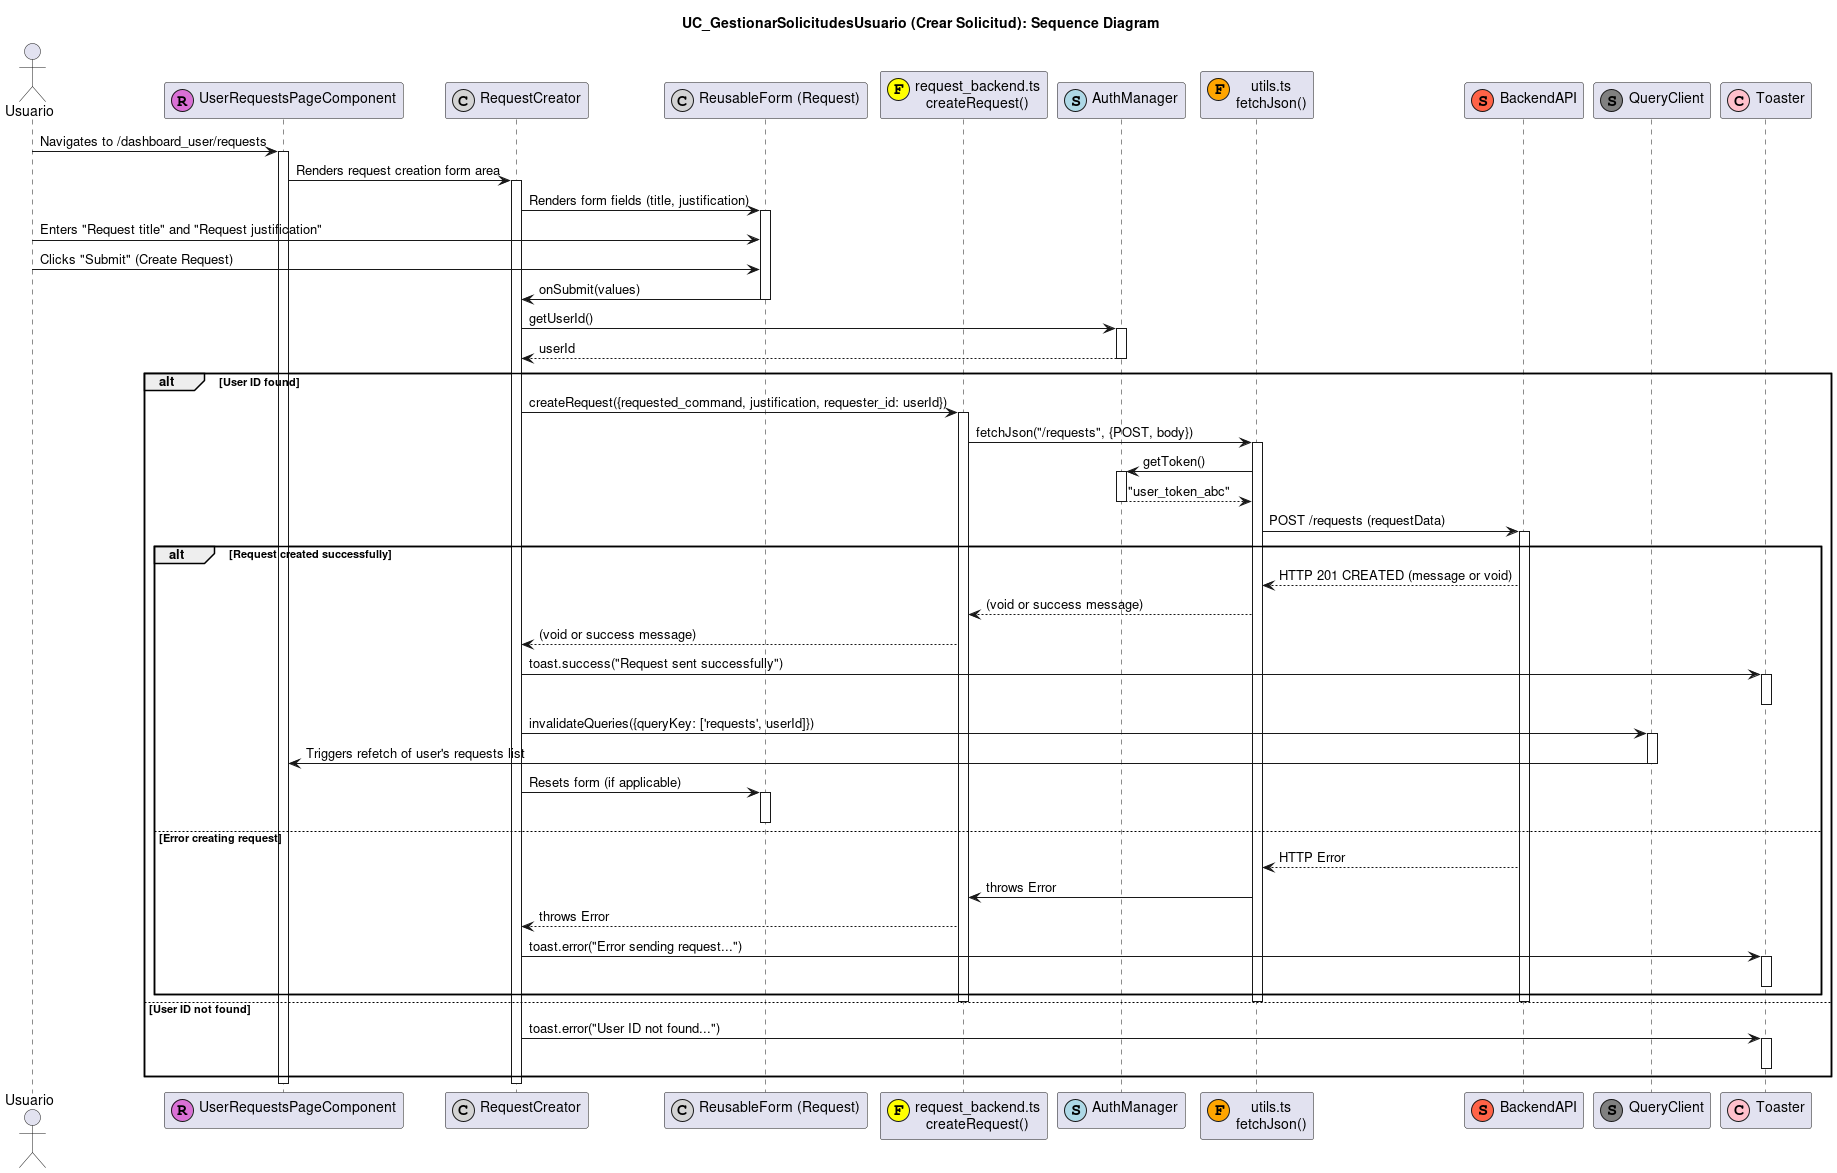

The diagram above was rendered by PlantUML. Its source (embedded in the PNG):
@startuml
title UC_GestionarSolicitudesUsuario (Crear Solicitud): Sequence Diagram

actor "Usuario" as User
participant "UserRequestsPageComponent" as RequestsPage <<(R,orchid)>>
participant "RequestCreator" as RequestCreatorUI <<(C,lightgrey)>>
participant "ReusableForm (Request)" as RequestForm <<(C,lightgrey)>>
participant "request_backend.ts\ncreateRequest()" as RequestBackend <<(F,yellow)>>
participant "AuthManager" as AuthMgr <<(S,lightblue)>>
participant "utils.ts\nfetchJson()" as FetchUtil <<(F,orange)>>
participant "BackendAPI" as API <<(S,tomato)>>
participant "QueryClient" as QueryClient <<(S,grey)>>
participant "Toaster" as Toaster <<(C,pink)>>

User -> RequestsPage : Navigates to /dashboard_user/requests
activate RequestsPage
RequestsPage -> RequestCreatorUI : Renders request creation form area
activate RequestCreatorUI
RequestCreatorUI -> RequestForm : Renders form fields (title, justification)
activate RequestForm

User -> RequestForm : Enters "Request title" and "Request justification"
User -> RequestForm : Clicks "Submit" (Create Request)
RequestForm -> RequestCreatorUI : onSubmit(values)
deactivate RequestForm

RequestCreatorUI -> AuthMgr : getUserId()
activate AuthMgr
AuthMgr --> RequestCreatorUI : userId
deactivate AuthMgr

alt User ID found
  RequestCreatorUI -> RequestBackend : createRequest({requested_command, justification, requester_id: userId})
  activate RequestBackend
  RequestBackend -> FetchUtil : fetchJson("/requests", {POST, body})
  activate FetchUtil
  FetchUtil -> AuthMgr : getToken()
  activate AuthMgr
  AuthMgr --> FetchUtil : "user_token_abc"
  deactivate AuthMgr
  FetchUtil -> API : POST /requests (requestData)
  activate API
  alt Request created successfully
    API --> FetchUtil : HTTP 201 CREATED (message or void)
    FetchUtil --> RequestBackend : (void or success message)
    RequestBackend --> RequestCreatorUI : (void or success message)

    RequestCreatorUI -> Toaster : toast.success("Request sent successfully")
    activate Toaster
    deactivate Toaster

    RequestCreatorUI -> QueryClient : invalidateQueries({queryKey: ['requests', userId]})
    activate QueryClient
    QueryClient -> RequestsPage : Triggers refetch of user's requests list
    deactivate QueryClient
    RequestCreatorUI -> RequestForm : Resets form (if applicable)
    activate RequestForm
    deactivate RequestForm
  else Error creating request
    API --> FetchUtil : HTTP Error
    FetchUtil -> RequestBackend : throws Error
    RequestBackend --> RequestCreatorUI : throws Error
    RequestCreatorUI -> Toaster : toast.error("Error sending request...")
    activate Toaster
    deactivate Toaster
  end
  deactivate API
  deactivate FetchUtil
  deactivate RequestBackend
else User ID not found
  RequestCreatorUI -> Toaster : toast.error("User ID not found...")
  activate Toaster
  deactivate Toaster
end
deactivate RequestCreatorUI
deactivate RequestsPage
@enduml